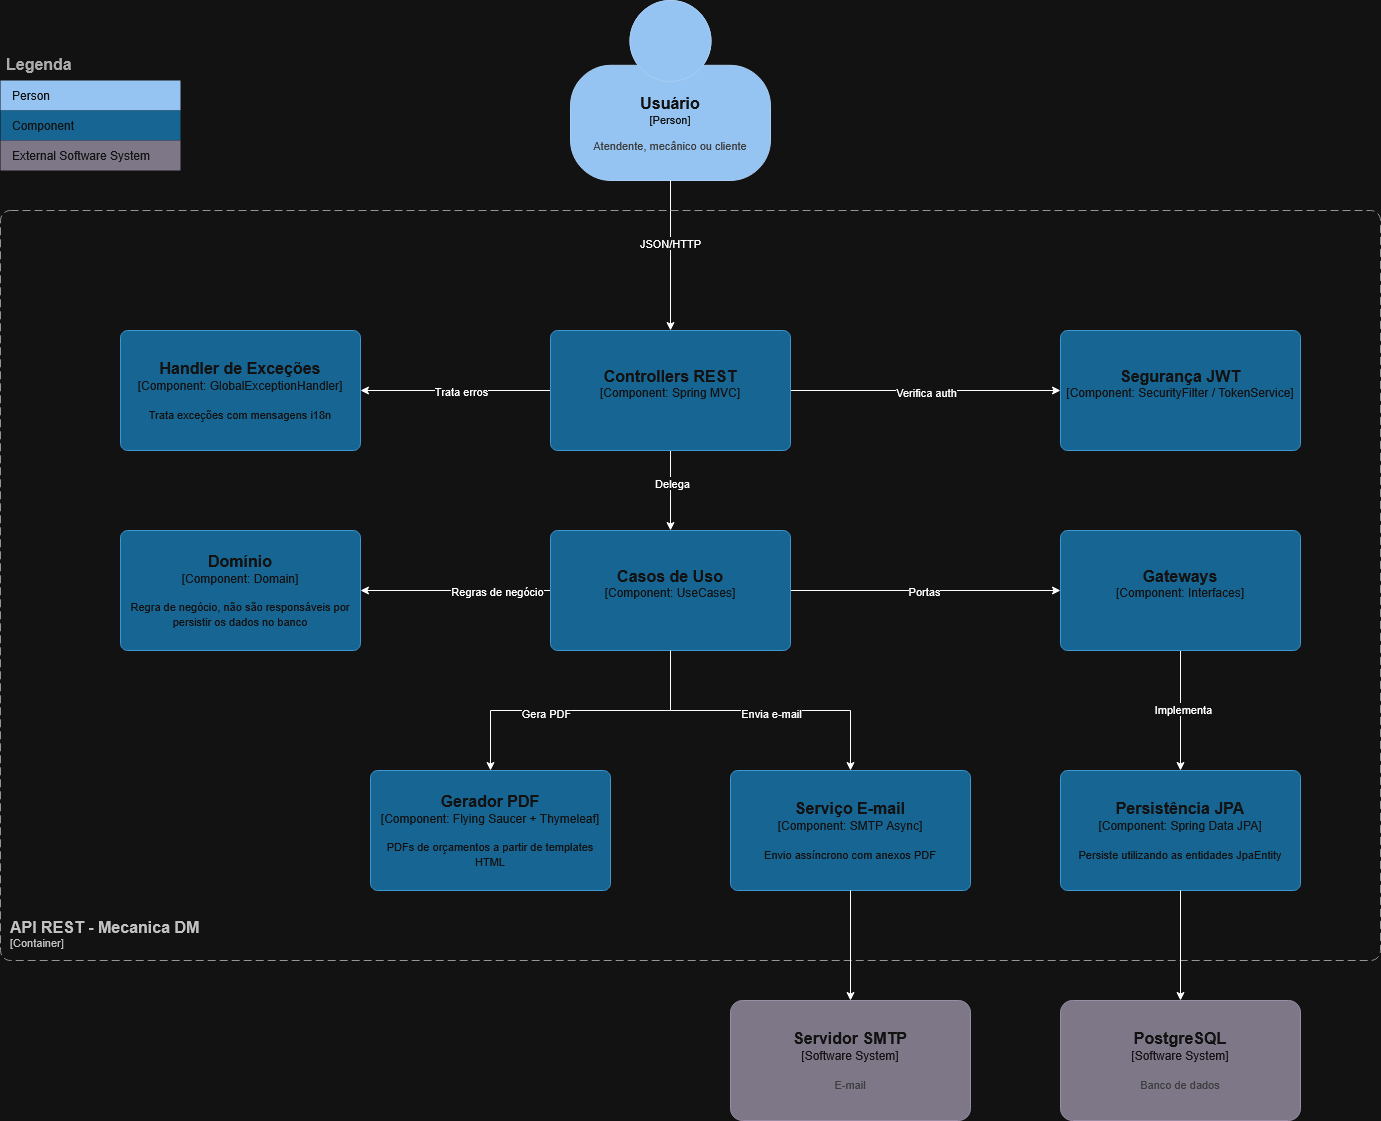

The diagram above was exported from draw.io. Its source (the exported page's mxGraphModel, read from the mxfile embedded in the PNG):
<mxGraphModel dx="3184" dy="1298" grid="1" gridSize="10" guides="1" tooltips="1" connect="1" arrows="1" fold="1" page="1" pageScale="1" pageWidth="827" pageHeight="1169" math="0" shadow="0">
  <root>
    <mxCell id="0" />
    <mxCell id="1" parent="0" />
    <object placeholders="1" c4Name="Usuário" c4Type="Person" c4Description="Atendente, mecânico ou cliente" label="&lt;font style=&quot;font-size: 16px&quot;&gt;&lt;b&gt;%c4Name%&lt;/b&gt;&lt;/font&gt;&lt;div&gt;[%c4Type%]&lt;/div&gt;&lt;br&gt;&lt;div&gt;&lt;font style=&quot;font-size: 11px&quot;&gt;&lt;font color=&quot;#cccccc&quot;&gt;%c4Description%&lt;/font&gt;&lt;/div&gt;" id="ln11mQj6dOaaENuqt1va-1">
      <mxCell parent="1" style="html=1;fontSize=11;dashed=0;whiteSpace=wrap;fillColor=#083F75;strokeColor=#06315C;fontColor=#ffffff;shape=mxgraph.c4.person2;align=center;metaEdit=1;points=[[0.5,0,0],[1,0.5,0],[1,0.75,0],[0.75,1,0],[0.5,1,0],[0.25,1,0],[0,0.75,0],[0,0.5,0]];resizable=0;" vertex="1">
        <mxGeometry height="180" width="200" x="70" y="220" as="geometry" />
      </mxCell>
    </object>
    <mxCell id="ln11mQj6dOaaENuqt1va-4" edge="1" parent="1" source="ln11mQj6dOaaENuqt1va-2" style="edgeStyle=orthogonalEdgeStyle;rounded=0;orthogonalLoop=1;jettySize=auto;html=1;" target="ln11mQj6dOaaENuqt1va-3" value="">
      <mxGeometry relative="1" as="geometry" />
    </mxCell>
    <mxCell id="ln11mQj6dOaaENuqt1va-11" connectable="0" parent="ln11mQj6dOaaENuqt1va-4" style="edgeLabel;html=1;align=center;verticalAlign=middle;resizable=0;points=[];" value="Trata erros" vertex="1">
      <mxGeometry relative="1" x="-0.0667" y="-4" as="geometry">
        <mxPoint x="-1" y="4" as="offset" />
      </mxGeometry>
    </mxCell>
    <mxCell id="ln11mQj6dOaaENuqt1va-6" edge="1" parent="1" source="ln11mQj6dOaaENuqt1va-2" style="edgeStyle=orthogonalEdgeStyle;rounded=0;orthogonalLoop=1;jettySize=auto;html=1;" target="ln11mQj6dOaaENuqt1va-5" value="">
      <mxGeometry relative="1" as="geometry" />
    </mxCell>
    <mxCell id="ln11mQj6dOaaENuqt1va-12" connectable="0" parent="ln11mQj6dOaaENuqt1va-6" style="edgeLabel;html=1;align=center;verticalAlign=middle;resizable=0;points=[];" value="Verifica auth" vertex="1">
      <mxGeometry relative="1" x="0.0038" y="-1" as="geometry">
        <mxPoint as="offset" />
      </mxGeometry>
    </mxCell>
    <mxCell id="ln11mQj6dOaaENuqt1va-8" edge="1" parent="1" source="ln11mQj6dOaaENuqt1va-2" style="edgeStyle=orthogonalEdgeStyle;rounded=0;orthogonalLoop=1;jettySize=auto;html=1;" target="ln11mQj6dOaaENuqt1va-7" value="">
      <mxGeometry relative="1" as="geometry" />
    </mxCell>
    <mxCell id="ln11mQj6dOaaENuqt1va-13" connectable="0" parent="ln11mQj6dOaaENuqt1va-8" style="edgeLabel;html=1;align=center;verticalAlign=middle;resizable=0;points=[];" value="Delega" vertex="1">
      <mxGeometry relative="1" x="-0.2058" y="1" as="geometry">
        <mxPoint as="offset" />
      </mxGeometry>
    </mxCell>
    <object placeholders="1" c4Name="Controllers REST" c4Type="Component" c4Technology="Spring MVC" c4Description="" label="&lt;font style=&quot;font-size: 16px&quot;&gt;&lt;b&gt;%c4Name%&lt;/b&gt;&lt;/font&gt;&lt;div&gt;[%c4Type%: %c4Technology%]&lt;/div&gt;&lt;br&gt;&lt;div&gt;&lt;font style=&quot;font-size: 11px&quot;&gt;%c4Description%&lt;/font&gt;&lt;/div&gt;" id="ln11mQj6dOaaENuqt1va-2">
      <mxCell parent="1" style="rounded=1;whiteSpace=wrap;html=1;labelBackgroundColor=none;fillColor=#63BEF2;fontColor=#ffffff;align=center;arcSize=6;strokeColor=#2086C9;metaEdit=1;resizable=0;points=[[0.25,0,0],[0.5,0,0],[0.75,0,0],[1,0.25,0],[1,0.5,0],[1,0.75,0],[0.75,1,0],[0.5,1,0],[0.25,1,0],[0,0.75,0],[0,0.5,0],[0,0.25,0]];" vertex="1">
        <mxGeometry height="120" width="240" x="50" y="550" as="geometry" />
      </mxCell>
    </object>
    <object placeholders="1" c4Name="Handler de Exceções" c4Type="Component" c4Technology="GlobalExceptionHandler" c4Description="Trata exceções com mensagens i18n" label="&lt;font style=&quot;font-size: 16px&quot;&gt;&lt;b&gt;%c4Name%&lt;/b&gt;&lt;/font&gt;&lt;div&gt;[%c4Type%: %c4Technology%]&lt;/div&gt;&lt;br&gt;&lt;div&gt;&lt;font style=&quot;font-size: 11px&quot;&gt;%c4Description%&lt;/font&gt;&lt;/div&gt;" id="ln11mQj6dOaaENuqt1va-3">
      <mxCell parent="1" style="rounded=1;whiteSpace=wrap;html=1;labelBackgroundColor=none;fillColor=#63BEF2;fontColor=#ffffff;align=center;arcSize=6;strokeColor=#2086C9;metaEdit=1;resizable=0;points=[[0.25,0,0],[0.5,0,0],[0.75,0,0],[1,0.25,0],[1,0.5,0],[1,0.75,0],[0.75,1,0],[0.5,1,0],[0.25,1,0],[0,0.75,0],[0,0.5,0],[0,0.25,0]];" vertex="1">
        <mxGeometry height="120" width="240" x="-380" y="550" as="geometry" />
      </mxCell>
    </object>
    <object placeholders="1" c4Name="Segurança JWT" c4Type="Component" c4Technology="SecurityFilter / TokenService" c4Description="" label="&lt;font style=&quot;font-size: 16px&quot;&gt;&lt;b&gt;%c4Name%&lt;/b&gt;&lt;/font&gt;&lt;div&gt;[%c4Type%: %c4Technology%]&lt;/div&gt;&lt;br&gt;&lt;div&gt;&lt;font style=&quot;font-size: 11px&quot;&gt;%c4Description%&lt;/font&gt;&lt;/div&gt;" id="ln11mQj6dOaaENuqt1va-5">
      <mxCell parent="1" style="rounded=1;whiteSpace=wrap;html=1;labelBackgroundColor=none;fillColor=#63BEF2;fontColor=#ffffff;align=center;arcSize=6;strokeColor=#2086C9;metaEdit=1;resizable=0;points=[[0.25,0,0],[0.5,0,0],[0.75,0,0],[1,0.25,0],[1,0.5,0],[1,0.75,0],[0.75,1,0],[0.5,1,0],[0.25,1,0],[0,0.75,0],[0,0.5,0],[0,0.25,0]];" vertex="1">
        <mxGeometry height="120" width="240" x="560" y="550" as="geometry" />
      </mxCell>
    </object>
    <mxCell id="ln11mQj6dOaaENuqt1va-10" edge="1" parent="1" source="ln11mQj6dOaaENuqt1va-7" style="edgeStyle=orthogonalEdgeStyle;rounded=0;orthogonalLoop=1;jettySize=auto;html=1;" target="ln11mQj6dOaaENuqt1va-9" value="">
      <mxGeometry relative="1" as="geometry" />
    </mxCell>
    <mxCell id="ln11mQj6dOaaENuqt1va-14" connectable="0" parent="ln11mQj6dOaaENuqt1va-10" style="edgeLabel;html=1;align=center;verticalAlign=middle;resizable=0;points=[];" value="Regras de negócio" vertex="1">
      <mxGeometry relative="1" x="-0.0295" y="-1" as="geometry">
        <mxPoint x="38" y="1" as="offset" />
      </mxGeometry>
    </mxCell>
    <mxCell id="ln11mQj6dOaaENuqt1va-16" edge="1" parent="1" source="ln11mQj6dOaaENuqt1va-7" style="edgeStyle=orthogonalEdgeStyle;rounded=0;orthogonalLoop=1;jettySize=auto;html=1;" target="ln11mQj6dOaaENuqt1va-15" value="">
      <mxGeometry relative="1" as="geometry" />
    </mxCell>
    <mxCell id="ln11mQj6dOaaENuqt1va-17" connectable="0" parent="ln11mQj6dOaaENuqt1va-16" style="edgeLabel;html=1;align=center;verticalAlign=middle;resizable=0;points=[];" value="Portas" vertex="1">
      <mxGeometry relative="1" x="-0.0091" as="geometry">
        <mxPoint as="offset" />
      </mxGeometry>
    </mxCell>
    <mxCell id="ln11mQj6dOaaENuqt1va-22" edge="1" parent="1" source="ln11mQj6dOaaENuqt1va-7" style="edgeStyle=orthogonalEdgeStyle;rounded=0;orthogonalLoop=1;jettySize=auto;html=1;" target="ln11mQj6dOaaENuqt1va-21" value="">
      <mxGeometry relative="1" as="geometry" />
    </mxCell>
    <mxCell id="ln11mQj6dOaaENuqt1va-26" connectable="0" parent="ln11mQj6dOaaENuqt1va-22" style="edgeLabel;html=1;align=center;verticalAlign=middle;resizable=0;points=[];" value="Gera PDF" vertex="1">
      <mxGeometry relative="1" x="0.2351" y="2" as="geometry">
        <mxPoint as="offset" />
      </mxGeometry>
    </mxCell>
    <object placeholders="1" c4Name="Casos de Uso" c4Type="Component" c4Technology="UseCases" c4Description="" label="&lt;font style=&quot;font-size: 16px&quot;&gt;&lt;b&gt;%c4Name%&lt;/b&gt;&lt;/font&gt;&lt;div&gt;[%c4Type%: %c4Technology%]&lt;/div&gt;&lt;br&gt;&lt;div&gt;&lt;font style=&quot;font-size: 11px&quot;&gt;%c4Description%&lt;/font&gt;&lt;/div&gt;" id="ln11mQj6dOaaENuqt1va-7">
      <mxCell parent="1" style="rounded=1;whiteSpace=wrap;html=1;labelBackgroundColor=none;fillColor=#63BEF2;fontColor=#ffffff;align=center;arcSize=6;strokeColor=#2086C9;metaEdit=1;resizable=0;points=[[0.25,0,0],[0.5,0,0],[0.75,0,0],[1,0.25,0],[1,0.5,0],[1,0.75,0],[0.75,1,0],[0.5,1,0],[0.25,1,0],[0,0.75,0],[0,0.5,0],[0,0.25,0]];" vertex="1">
        <mxGeometry height="120" width="240" x="50" y="750" as="geometry" />
      </mxCell>
    </object>
    <object placeholders="1" c4Name="Domínio" c4Type="Component" c4Technology="Domain" c4Description="Regra de negócio, não são responsáveis por persistir os dados no banco" label="&lt;font style=&quot;font-size: 16px&quot;&gt;&lt;b&gt;%c4Name%&lt;/b&gt;&lt;/font&gt;&lt;div&gt;[%c4Type%: %c4Technology%]&lt;/div&gt;&lt;br&gt;&lt;div&gt;&lt;font style=&quot;font-size: 11px&quot;&gt;%c4Description%&lt;/font&gt;&lt;/div&gt;" id="ln11mQj6dOaaENuqt1va-9">
      <mxCell parent="1" style="rounded=1;whiteSpace=wrap;html=1;labelBackgroundColor=none;fillColor=#63BEF2;fontColor=#ffffff;align=center;arcSize=6;strokeColor=#2086C9;metaEdit=1;resizable=0;points=[[0.25,0,0],[0.5,0,0],[0.75,0,0],[1,0.25,0],[1,0.5,0],[1,0.75,0],[0.75,1,0],[0.5,1,0],[0.25,1,0],[0,0.75,0],[0,0.5,0],[0,0.25,0]];" vertex="1">
        <mxGeometry height="120" width="240" x="-380" y="750" as="geometry" />
      </mxCell>
    </object>
    <mxCell id="ln11mQj6dOaaENuqt1va-19" edge="1" parent="1" source="ln11mQj6dOaaENuqt1va-15" style="edgeStyle=orthogonalEdgeStyle;rounded=0;orthogonalLoop=1;jettySize=auto;html=1;" target="ln11mQj6dOaaENuqt1va-18" value="">
      <mxGeometry relative="1" as="geometry" />
    </mxCell>
    <mxCell id="ln11mQj6dOaaENuqt1va-20" connectable="0" parent="ln11mQj6dOaaENuqt1va-19" style="edgeLabel;html=1;align=center;verticalAlign=middle;resizable=0;points=[];" value="Implementa" vertex="1">
      <mxGeometry relative="1" x="-0.0179" y="2" as="geometry">
        <mxPoint as="offset" />
      </mxGeometry>
    </mxCell>
    <object placeholders="1" c4Name="Gateways" c4Type="Component" c4Technology="Interfaces" c4Description="" label="&lt;font style=&quot;font-size: 16px&quot;&gt;&lt;b&gt;%c4Name%&lt;/b&gt;&lt;/font&gt;&lt;div&gt;[%c4Type%: %c4Technology%]&lt;/div&gt;&lt;br&gt;&lt;div&gt;&lt;font style=&quot;font-size: 11px&quot;&gt;%c4Description%&lt;/font&gt;&lt;/div&gt;" id="ln11mQj6dOaaENuqt1va-15">
      <mxCell parent="1" style="rounded=1;whiteSpace=wrap;html=1;labelBackgroundColor=none;fillColor=#63BEF2;fontColor=#ffffff;align=center;arcSize=6;strokeColor=#2086C9;metaEdit=1;resizable=0;points=[[0.25,0,0],[0.5,0,0],[0.75,0,0],[1,0.25,0],[1,0.5,0],[1,0.75,0],[0.75,1,0],[0.5,1,0],[0.25,1,0],[0,0.75,0],[0,0.5,0],[0,0.25,0]];" vertex="1">
        <mxGeometry height="120" width="240" x="560" y="750" as="geometry" />
      </mxCell>
    </object>
    <object placeholders="1" c4Name="Persistência JPA" c4Type="Component" c4Technology="Spring Data JPA" c4Description="Persiste utilizando as entidades JpaEntity" label="&lt;font style=&quot;font-size: 16px&quot;&gt;&lt;b&gt;%c4Name%&lt;/b&gt;&lt;/font&gt;&lt;div&gt;[%c4Type%: %c4Technology%]&lt;/div&gt;&lt;br&gt;&lt;div&gt;&lt;font style=&quot;font-size: 11px&quot;&gt;%c4Description%&lt;/font&gt;&lt;/div&gt;" id="ln11mQj6dOaaENuqt1va-18">
      <mxCell parent="1" style="rounded=1;whiteSpace=wrap;html=1;labelBackgroundColor=none;fillColor=#63BEF2;fontColor=#ffffff;align=center;arcSize=6;strokeColor=#2086C9;metaEdit=1;resizable=0;points=[[0.25,0,0],[0.5,0,0],[0.75,0,0],[1,0.25,0],[1,0.5,0],[1,0.75,0],[0.75,1,0],[0.5,1,0],[0.25,1,0],[0,0.75,0],[0,0.5,0],[0,0.25,0]];" vertex="1">
        <mxGeometry height="120" width="240" x="560" y="990" as="geometry" />
      </mxCell>
    </object>
    <object placeholders="1" c4Name="Gerador PDF" c4Type="Component" c4Technology="Flying Saucer + Thymeleaf" c4Description="PDFs de orçamentos a partir de templates HTML" label="&lt;font style=&quot;font-size: 16px&quot;&gt;&lt;b&gt;%c4Name%&lt;/b&gt;&lt;/font&gt;&lt;div&gt;[%c4Type%: %c4Technology%]&lt;/div&gt;&lt;br&gt;&lt;div&gt;&lt;font style=&quot;font-size: 11px&quot;&gt;%c4Description%&lt;/font&gt;&lt;/div&gt;" id="ln11mQj6dOaaENuqt1va-21">
      <mxCell parent="1" style="rounded=1;whiteSpace=wrap;html=1;labelBackgroundColor=none;fillColor=#63BEF2;fontColor=#ffffff;align=center;arcSize=6;strokeColor=#2086C9;metaEdit=1;resizable=0;points=[[0.25,0,0],[0.5,0,0],[0.75,0,0],[1,0.25,0],[1,0.5,0],[1,0.75,0],[0.75,1,0],[0.5,1,0],[0.25,1,0],[0,0.75,0],[0,0.5,0],[0,0.25,0]];" vertex="1">
        <mxGeometry height="120" width="240" x="-130" y="990" as="geometry" />
      </mxCell>
    </object>
    <object placeholders="1" c4Name="Serviço E-mail" c4Type="Component" c4Technology="SMTP Async" c4Description="Envio assíncrono com anexos PDF" label="&lt;font style=&quot;font-size: 16px&quot;&gt;&lt;b&gt;%c4Name%&lt;/b&gt;&lt;/font&gt;&lt;div&gt;[%c4Type%: %c4Technology%]&lt;/div&gt;&lt;br&gt;&lt;div&gt;&lt;font style=&quot;font-size: 11px&quot;&gt;%c4Description%&lt;/font&gt;&lt;/div&gt;" id="ln11mQj6dOaaENuqt1va-23">
      <mxCell parent="1" style="rounded=1;whiteSpace=wrap;html=1;labelBackgroundColor=none;fillColor=#63BEF2;fontColor=#ffffff;align=center;arcSize=6;strokeColor=#2086C9;metaEdit=1;resizable=0;points=[[0.25,0,0],[0.5,0,0],[0.75,0,0],[1,0.25,0],[1,0.5,0],[1,0.75,0],[0.75,1,0],[0.5,1,0],[0.25,1,0],[0,0.75,0],[0,0.5,0],[0,0.25,0]];" vertex="1">
        <mxGeometry height="120" width="240" x="230" y="990" as="geometry" />
      </mxCell>
    </object>
    <mxCell id="ln11mQj6dOaaENuqt1va-25" edge="1" parent="1" source="ln11mQj6dOaaENuqt1va-7" style="edgeStyle=orthogonalEdgeStyle;rounded=0;orthogonalLoop=1;jettySize=auto;html=1;entryX=0.5;entryY=0;entryDx=0;entryDy=0;entryPerimeter=0;" target="ln11mQj6dOaaENuqt1va-23">
      <mxGeometry relative="1" as="geometry" />
    </mxCell>
    <mxCell id="ln11mQj6dOaaENuqt1va-27" connectable="0" parent="ln11mQj6dOaaENuqt1va-25" style="edgeLabel;html=1;align=center;verticalAlign=middle;resizable=0;points=[];" value="Envia e-mail" vertex="1">
      <mxGeometry relative="1" x="0.067" y="-2" as="geometry">
        <mxPoint as="offset" />
      </mxGeometry>
    </mxCell>
    <mxCell id="ln11mQj6dOaaENuqt1va-29" edge="1" parent="1" source="ln11mQj6dOaaENuqt1va-1" style="edgeStyle=orthogonalEdgeStyle;rounded=0;orthogonalLoop=1;jettySize=auto;html=1;entryX=0.5;entryY=0;entryDx=0;entryDy=0;entryPerimeter=0;" target="ln11mQj6dOaaENuqt1va-2">
      <mxGeometry relative="1" as="geometry" />
    </mxCell>
    <mxCell id="ln11mQj6dOaaENuqt1va-30" connectable="0" parent="ln11mQj6dOaaENuqt1va-29" style="edgeLabel;html=1;align=center;verticalAlign=middle;resizable=0;points=[];" value="JSON/HTTP" vertex="1">
      <mxGeometry relative="1" x="-0.183" y="-1" as="geometry">
        <mxPoint as="offset" />
      </mxGeometry>
    </mxCell>
    <object placeholders="1" c4Name="API REST - Mecanica DM" c4Type="ContainerScopeBoundary" c4Application="Container" label="&lt;font style=&quot;font-size: 16px&quot;&gt;&lt;b&gt;&lt;div style=&quot;text-align: left&quot;&gt;%c4Name%&lt;/div&gt;&lt;/b&gt;&lt;/font&gt;&lt;div style=&quot;text-align: left&quot;&gt;[%c4Application%]&lt;/div&gt;" id="ln11mQj6dOaaENuqt1va-31">
      <mxCell parent="1" style="rounded=1;fontSize=11;whiteSpace=wrap;html=1;dashed=1;arcSize=20;fillColor=none;strokeColor=#666666;fontColor=#333333;labelBackgroundColor=none;align=left;verticalAlign=bottom;labelBorderColor=none;spacingTop=0;spacing=10;dashPattern=8 4;metaEdit=1;rotatable=0;perimeter=rectanglePerimeter;noLabel=0;labelPadding=0;allowArrows=0;connectable=0;expand=0;recursiveResize=0;editable=1;pointerEvents=0;absoluteArcSize=1;points=[[0.25,0,0],[0.5,0,0],[0.75,0,0],[1,0.25,0],[1,0.5,0],[1,0.75,0],[0.75,1,0],[0.5,1,0],[0.25,1,0],[0,0.75,0],[0,0.5,0],[0,0.25,0]];" vertex="1">
        <mxGeometry height="750" width="1380" x="-500" y="430" as="geometry" />
      </mxCell>
    </object>
    <object placeholders="1" c4Name="PostgreSQL" c4Type="Software System" c4Description="Banco de dados" label="&lt;font style=&quot;font-size: 16px&quot;&gt;&lt;b&gt;%c4Name%&lt;/b&gt;&lt;/font&gt;&lt;div&gt;[%c4Type%]&lt;/div&gt;&lt;br&gt;&lt;div&gt;&lt;font style=&quot;font-size: 11px&quot;&gt;&lt;font color=&quot;#cccccc&quot;&gt;%c4Description%&lt;/font&gt;&lt;/div&gt;" id="ln11mQj6dOaaENuqt1va-32">
      <mxCell parent="1" style="rounded=1;whiteSpace=wrap;html=1;labelBackgroundColor=none;fillColor=#8C8496;fontColor=#ffffff;align=center;arcSize=10;strokeColor=#736782;metaEdit=1;resizable=0;points=[[0.25,0,0],[0.5,0,0],[0.75,0,0],[1,0.25,0],[1,0.5,0],[1,0.75,0],[0.75,1,0],[0.5,1,0],[0.25,1,0],[0,0.75,0],[0,0.5,0],[0,0.25,0]];" vertex="1">
        <mxGeometry height="120" width="240" x="560" y="1220" as="geometry" />
      </mxCell>
    </object>
    <object placeholders="1" c4Name="Servidor SMTP" c4Type="Software System" c4Description="E-mail" label="&lt;font style=&quot;font-size: 16px&quot;&gt;&lt;b&gt;%c4Name%&lt;/b&gt;&lt;/font&gt;&lt;div&gt;[%c4Type%]&lt;/div&gt;&lt;br&gt;&lt;div&gt;&lt;font style=&quot;font-size: 11px&quot;&gt;&lt;font color=&quot;#cccccc&quot;&gt;%c4Description%&lt;/font&gt;&lt;/div&gt;" id="ln11mQj6dOaaENuqt1va-33">
      <mxCell parent="1" style="rounded=1;whiteSpace=wrap;html=1;labelBackgroundColor=none;fillColor=#8C8496;fontColor=#ffffff;align=center;arcSize=10;strokeColor=#736782;metaEdit=1;resizable=0;points=[[0.25,0,0],[0.5,0,0],[0.75,0,0],[1,0.25,0],[1,0.5,0],[1,0.75,0],[0.75,1,0],[0.5,1,0],[0.25,1,0],[0,0.75,0],[0,0.5,0],[0,0.25,0]];" vertex="1">
        <mxGeometry height="120" width="240" x="230" y="1220" as="geometry" />
      </mxCell>
    </object>
    <mxCell id="ln11mQj6dOaaENuqt1va-34" edge="1" parent="1" source="ln11mQj6dOaaENuqt1va-18" style="edgeStyle=orthogonalEdgeStyle;rounded=0;orthogonalLoop=1;jettySize=auto;html=1;entryX=0.5;entryY=0;entryDx=0;entryDy=0;entryPerimeter=0;" target="ln11mQj6dOaaENuqt1va-32">
      <mxGeometry relative="1" as="geometry" />
    </mxCell>
    <mxCell id="ln11mQj6dOaaENuqt1va-35" edge="1" parent="1" source="ln11mQj6dOaaENuqt1va-23" style="edgeStyle=orthogonalEdgeStyle;rounded=0;orthogonalLoop=1;jettySize=auto;html=1;entryX=0.5;entryY=0;entryDx=0;entryDy=0;entryPerimeter=0;" target="ln11mQj6dOaaENuqt1va-33">
      <mxGeometry relative="1" as="geometry" />
    </mxCell>
    <mxCell id="ln11mQj6dOaaENuqt1va-49" parent="1" style="shape=table;startSize=30;container=1;collapsible=0;childLayout=tableLayout;fontSize=16;align=left;verticalAlign=top;fillColor=none;strokeColor=none;fontColor=#4D4D4D;fontStyle=1;spacingLeft=6;spacing=0;resizable=0;" value="Legenda" vertex="1">
      <mxGeometry height="120" width="180" x="-500" y="270" as="geometry" />
    </mxCell>
    <mxCell id="ln11mQj6dOaaENuqt1va-50" parent="ln11mQj6dOaaENuqt1va-49" style="shape=tableRow;horizontal=0;startSize=0;swimlaneHead=0;swimlaneBody=0;strokeColor=inherit;top=0;left=0;bottom=0;right=0;collapsible=0;dropTarget=0;fillColor=none;points=[[0,0.5],[1,0.5]];portConstraint=eastwest;fontSize=12;" value="" vertex="1">
      <mxGeometry height="30" width="180" y="30" as="geometry" />
    </mxCell>
    <mxCell id="ln11mQj6dOaaENuqt1va-51" parent="ln11mQj6dOaaENuqt1va-50" style="shape=partialRectangle;html=1;whiteSpace=wrap;connectable=0;strokeColor=inherit;overflow=hidden;fillColor=#083F75;top=0;left=0;bottom=0;right=0;pointerEvents=1;fontSize=12;align=left;fontColor=#FFFFFF;gradientColor=none;spacingLeft=10;spacingRight=4;" value="Person" vertex="1">
      <mxGeometry height="30" width="180" as="geometry">
        <mxRectangle height="30" width="180" as="alternateBounds" />
      </mxGeometry>
    </mxCell>
    <mxCell id="ln11mQj6dOaaENuqt1va-56" parent="ln11mQj6dOaaENuqt1va-49" style="shape=tableRow;horizontal=0;startSize=0;swimlaneHead=0;swimlaneBody=0;strokeColor=inherit;top=0;left=0;bottom=0;right=0;collapsible=0;dropTarget=0;fillColor=none;points=[[0,0.5],[1,0.5]];portConstraint=eastwest;fontSize=12;" value="" vertex="1">
      <mxGeometry height="30" width="180" y="60" as="geometry" />
    </mxCell>
    <mxCell id="ln11mQj6dOaaENuqt1va-57" parent="ln11mQj6dOaaENuqt1va-56" style="shape=partialRectangle;html=1;whiteSpace=wrap;connectable=0;strokeColor=inherit;overflow=hidden;fillColor=#63BEF2;top=0;left=0;bottom=0;right=0;pointerEvents=1;fontSize=12;align=left;fontColor=#FFFFFF;gradientColor=none;spacingLeft=10;spacingRight=4;" value="Component" vertex="1">
      <mxGeometry height="30" width="180" as="geometry">
        <mxRectangle height="30" width="180" as="alternateBounds" />
      </mxGeometry>
    </mxCell>
    <mxCell id="ln11mQj6dOaaENuqt1va-60" parent="ln11mQj6dOaaENuqt1va-49" style="shape=tableRow;horizontal=0;startSize=0;swimlaneHead=0;swimlaneBody=0;strokeColor=inherit;top=0;left=0;bottom=0;right=0;collapsible=0;dropTarget=0;fillColor=none;points=[[0,0.5],[1,0.5]];portConstraint=eastwest;fontSize=12;" value="" vertex="1">
      <mxGeometry height="30" width="180" y="90" as="geometry" />
    </mxCell>
    <mxCell id="ln11mQj6dOaaENuqt1va-61" parent="ln11mQj6dOaaENuqt1va-60" style="shape=partialRectangle;html=1;whiteSpace=wrap;connectable=0;strokeColor=inherit;overflow=hidden;fillColor=#8C8496;top=0;left=0;bottom=0;right=0;pointerEvents=1;fontSize=12;align=left;fontColor=#FFFFFF;gradientColor=none;spacingLeft=10;spacingRight=4;" value="External Software System" vertex="1">
      <mxGeometry height="30" width="180" as="geometry">
        <mxRectangle height="30" width="180" as="alternateBounds" />
      </mxGeometry>
    </mxCell>
  </root>
</mxGraphModel>